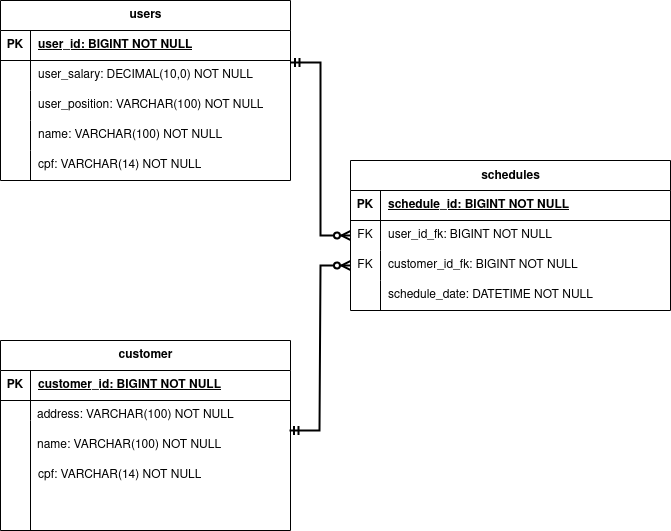

The diagram above was exported from draw.io. Its source (the exported page's mxGraphModel, read from the mxfile embedded in the PNG):
<mxGraphModel dx="1687" dy="901" grid="1" gridSize="10" guides="1" tooltips="1" connect="1" arrows="1" fold="1" page="1" pageScale="1" pageWidth="827" pageHeight="1169" math="0" shadow="0">
  <root>
    <mxCell id="0" />
    <mxCell id="1" parent="0" />
    <mxCell id="8LMYMYf-tzyVadLwaxJ_-14" value="&lt;pre dir=&quot;ltr&quot; data-ved=&quot;2ahUKEwiwsoLEzOWCAxVwp5UCHY0nAoIQ3ewLegQIBhAP&quot; style=&quot;text-align:left&quot; id=&quot;tw-target-text&quot; data-placeholder=&quot;Tradução&quot; class=&quot;tw-data-text tw-text-large tw-ta&quot;&gt;&lt;font face=&quot;Helvetica&quot;&gt;schedules&lt;/font&gt;&lt;/pre&gt;" style="shape=table;startSize=30;container=1;collapsible=1;childLayout=tableLayout;fixedRows=1;rowLines=0;fontStyle=1;align=center;resizeLast=1;html=1;" parent="1" vertex="1">
      <mxGeometry x="460" y="360" width="320" height="150" as="geometry" />
    </mxCell>
    <mxCell id="8LMYMYf-tzyVadLwaxJ_-15" value="" style="shape=tableRow;horizontal=0;startSize=0;swimlaneHead=0;swimlaneBody=0;fillColor=none;collapsible=0;dropTarget=0;points=[[0,0.5],[1,0.5]];portConstraint=eastwest;top=0;left=0;right=0;bottom=1;" parent="8LMYMYf-tzyVadLwaxJ_-14" vertex="1">
      <mxGeometry y="30" width="320" height="30" as="geometry" />
    </mxCell>
    <mxCell id="8LMYMYf-tzyVadLwaxJ_-16" value="PK" style="shape=partialRectangle;connectable=0;fillColor=none;top=0;left=0;bottom=0;right=0;fontStyle=1;overflow=hidden;whiteSpace=wrap;html=1;" parent="8LMYMYf-tzyVadLwaxJ_-15" vertex="1">
      <mxGeometry width="30" height="30" as="geometry">
        <mxRectangle width="30" height="30" as="alternateBounds" />
      </mxGeometry>
    </mxCell>
    <mxCell id="8LMYMYf-tzyVadLwaxJ_-17" value="schedule_id: BIGINT NOT NULL" style="shape=partialRectangle;connectable=0;fillColor=none;top=0;left=0;bottom=0;right=0;align=left;spacingLeft=6;fontStyle=5;overflow=hidden;whiteSpace=wrap;html=1;" parent="8LMYMYf-tzyVadLwaxJ_-15" vertex="1">
      <mxGeometry x="30" width="290" height="30" as="geometry">
        <mxRectangle width="290" height="30" as="alternateBounds" />
      </mxGeometry>
    </mxCell>
    <mxCell id="8LMYMYf-tzyVadLwaxJ_-18" value="" style="shape=tableRow;horizontal=0;startSize=0;swimlaneHead=0;swimlaneBody=0;fillColor=none;collapsible=0;dropTarget=0;points=[[0,0.5],[1,0.5]];portConstraint=eastwest;top=0;left=0;right=0;bottom=0;" parent="8LMYMYf-tzyVadLwaxJ_-14" vertex="1">
      <mxGeometry y="60" width="320" height="30" as="geometry" />
    </mxCell>
    <mxCell id="8LMYMYf-tzyVadLwaxJ_-19" value="&lt;div&gt;FK&lt;/div&gt;" style="shape=partialRectangle;connectable=0;fillColor=none;top=0;left=0;bottom=0;right=0;editable=1;overflow=hidden;whiteSpace=wrap;html=1;" parent="8LMYMYf-tzyVadLwaxJ_-18" vertex="1">
      <mxGeometry width="30" height="30" as="geometry">
        <mxRectangle width="30" height="30" as="alternateBounds" />
      </mxGeometry>
    </mxCell>
    <mxCell id="8LMYMYf-tzyVadLwaxJ_-20" value="user_id_fk: BIGINT NOT NULL" style="shape=partialRectangle;connectable=0;fillColor=none;top=0;left=0;bottom=0;right=0;align=left;spacingLeft=6;overflow=hidden;whiteSpace=wrap;html=1;" parent="8LMYMYf-tzyVadLwaxJ_-18" vertex="1">
      <mxGeometry x="30" width="290" height="30" as="geometry">
        <mxRectangle width="290" height="30" as="alternateBounds" />
      </mxGeometry>
    </mxCell>
    <mxCell id="8LMYMYf-tzyVadLwaxJ_-21" value="" style="shape=tableRow;horizontal=0;startSize=0;swimlaneHead=0;swimlaneBody=0;fillColor=none;collapsible=0;dropTarget=0;points=[[0,0.5],[1,0.5]];portConstraint=eastwest;top=0;left=0;right=0;bottom=0;" parent="8LMYMYf-tzyVadLwaxJ_-14" vertex="1">
      <mxGeometry y="90" width="320" height="30" as="geometry" />
    </mxCell>
    <mxCell id="8LMYMYf-tzyVadLwaxJ_-22" value="FK" style="shape=partialRectangle;connectable=0;fillColor=none;top=0;left=0;bottom=0;right=0;editable=1;overflow=hidden;whiteSpace=wrap;html=1;" parent="8LMYMYf-tzyVadLwaxJ_-21" vertex="1">
      <mxGeometry width="30" height="30" as="geometry">
        <mxRectangle width="30" height="30" as="alternateBounds" />
      </mxGeometry>
    </mxCell>
    <mxCell id="8LMYMYf-tzyVadLwaxJ_-23" value="customer_id_fk: BIGINT NOT NULL" style="shape=partialRectangle;connectable=0;fillColor=none;top=0;left=0;bottom=0;right=0;align=left;spacingLeft=6;overflow=hidden;whiteSpace=wrap;html=1;" parent="8LMYMYf-tzyVadLwaxJ_-21" vertex="1">
      <mxGeometry x="30" width="290" height="30" as="geometry">
        <mxRectangle width="290" height="30" as="alternateBounds" />
      </mxGeometry>
    </mxCell>
    <mxCell id="8LMYMYf-tzyVadLwaxJ_-24" value="" style="shape=tableRow;horizontal=0;startSize=0;swimlaneHead=0;swimlaneBody=0;fillColor=none;collapsible=0;dropTarget=0;points=[[0,0.5],[1,0.5]];portConstraint=eastwest;top=0;left=0;right=0;bottom=0;" parent="8LMYMYf-tzyVadLwaxJ_-14" vertex="1">
      <mxGeometry y="120" width="320" height="30" as="geometry" />
    </mxCell>
    <mxCell id="8LMYMYf-tzyVadLwaxJ_-25" value="" style="shape=partialRectangle;connectable=0;fillColor=none;top=0;left=0;bottom=0;right=0;editable=1;overflow=hidden;whiteSpace=wrap;html=1;" parent="8LMYMYf-tzyVadLwaxJ_-24" vertex="1">
      <mxGeometry width="30" height="30" as="geometry">
        <mxRectangle width="30" height="30" as="alternateBounds" />
      </mxGeometry>
    </mxCell>
    <mxCell id="8LMYMYf-tzyVadLwaxJ_-26" value="schedule_date: DATETIME NOT NULL" style="shape=partialRectangle;connectable=0;fillColor=none;top=0;left=0;bottom=0;right=0;align=left;spacingLeft=6;overflow=hidden;whiteSpace=wrap;html=1;" parent="8LMYMYf-tzyVadLwaxJ_-24" vertex="1">
      <mxGeometry x="30" width="290" height="30" as="geometry">
        <mxRectangle width="290" height="30" as="alternateBounds" />
      </mxGeometry>
    </mxCell>
    <mxCell id="8LMYMYf-tzyVadLwaxJ_-40" value="users" style="shape=table;startSize=30;container=1;collapsible=1;childLayout=tableLayout;fixedRows=1;rowLines=0;fontStyle=1;align=center;resizeLast=1;html=1;" parent="1" vertex="1">
      <mxGeometry x="110" y="200" width="290" height="180" as="geometry" />
    </mxCell>
    <mxCell id="8LMYMYf-tzyVadLwaxJ_-41" value="" style="shape=tableRow;horizontal=0;startSize=0;swimlaneHead=0;swimlaneBody=0;fillColor=none;collapsible=0;dropTarget=0;points=[[0,0.5],[1,0.5]];portConstraint=eastwest;top=0;left=0;right=0;bottom=1;" parent="8LMYMYf-tzyVadLwaxJ_-40" vertex="1">
      <mxGeometry y="30" width="290" height="30" as="geometry" />
    </mxCell>
    <mxCell id="8LMYMYf-tzyVadLwaxJ_-42" value="PK" style="shape=partialRectangle;connectable=0;fillColor=none;top=0;left=0;bottom=0;right=0;fontStyle=1;overflow=hidden;whiteSpace=wrap;html=1;" parent="8LMYMYf-tzyVadLwaxJ_-41" vertex="1">
      <mxGeometry width="30" height="30" as="geometry">
        <mxRectangle width="30" height="30" as="alternateBounds" />
      </mxGeometry>
    </mxCell>
    <mxCell id="8LMYMYf-tzyVadLwaxJ_-43" value="user_id: BIGINT NOT NULL" style="shape=partialRectangle;connectable=0;fillColor=none;top=0;left=0;bottom=0;right=0;align=left;spacingLeft=6;fontStyle=5;overflow=hidden;whiteSpace=wrap;html=1;" parent="8LMYMYf-tzyVadLwaxJ_-41" vertex="1">
      <mxGeometry x="30" width="260" height="30" as="geometry">
        <mxRectangle width="260" height="30" as="alternateBounds" />
      </mxGeometry>
    </mxCell>
    <mxCell id="8LMYMYf-tzyVadLwaxJ_-44" value="" style="shape=tableRow;horizontal=0;startSize=0;swimlaneHead=0;swimlaneBody=0;fillColor=none;collapsible=0;dropTarget=0;points=[[0,0.5],[1,0.5]];portConstraint=eastwest;top=0;left=0;right=0;bottom=0;" parent="8LMYMYf-tzyVadLwaxJ_-40" vertex="1">
      <mxGeometry y="60" width="290" height="30" as="geometry" />
    </mxCell>
    <mxCell id="8LMYMYf-tzyVadLwaxJ_-45" value="" style="shape=partialRectangle;connectable=0;fillColor=none;top=0;left=0;bottom=0;right=0;editable=1;overflow=hidden;whiteSpace=wrap;html=1;" parent="8LMYMYf-tzyVadLwaxJ_-44" vertex="1">
      <mxGeometry width="30" height="30" as="geometry">
        <mxRectangle width="30" height="30" as="alternateBounds" />
      </mxGeometry>
    </mxCell>
    <mxCell id="8LMYMYf-tzyVadLwaxJ_-46" value="user_salary: DECIMAL(10,0) NOT NULL" style="shape=partialRectangle;connectable=0;fillColor=none;top=0;left=0;bottom=0;right=0;align=left;spacingLeft=6;overflow=hidden;whiteSpace=wrap;html=1;" parent="8LMYMYf-tzyVadLwaxJ_-44" vertex="1">
      <mxGeometry x="30" width="260" height="30" as="geometry">
        <mxRectangle width="260" height="30" as="alternateBounds" />
      </mxGeometry>
    </mxCell>
    <mxCell id="8LMYMYf-tzyVadLwaxJ_-47" value="" style="shape=tableRow;horizontal=0;startSize=0;swimlaneHead=0;swimlaneBody=0;fillColor=none;collapsible=0;dropTarget=0;points=[[0,0.5],[1,0.5]];portConstraint=eastwest;top=0;left=0;right=0;bottom=0;" parent="8LMYMYf-tzyVadLwaxJ_-40" vertex="1">
      <mxGeometry y="90" width="290" height="30" as="geometry" />
    </mxCell>
    <mxCell id="8LMYMYf-tzyVadLwaxJ_-48" value="" style="shape=partialRectangle;connectable=0;fillColor=none;top=0;left=0;bottom=0;right=0;editable=1;overflow=hidden;whiteSpace=wrap;html=1;" parent="8LMYMYf-tzyVadLwaxJ_-47" vertex="1">
      <mxGeometry width="30" height="30" as="geometry">
        <mxRectangle width="30" height="30" as="alternateBounds" />
      </mxGeometry>
    </mxCell>
    <mxCell id="8LMYMYf-tzyVadLwaxJ_-49" value="user_position: VARCHAR(100) NOT NULL" style="shape=partialRectangle;connectable=0;fillColor=none;top=0;left=0;bottom=0;right=0;align=left;spacingLeft=6;overflow=hidden;whiteSpace=wrap;html=1;" parent="8LMYMYf-tzyVadLwaxJ_-47" vertex="1">
      <mxGeometry x="30" width="260" height="30" as="geometry">
        <mxRectangle width="260" height="30" as="alternateBounds" />
      </mxGeometry>
    </mxCell>
    <mxCell id="8LMYMYf-tzyVadLwaxJ_-50" value="" style="shape=tableRow;horizontal=0;startSize=0;swimlaneHead=0;swimlaneBody=0;fillColor=none;collapsible=0;dropTarget=0;points=[[0,0.5],[1,0.5]];portConstraint=eastwest;top=0;left=0;right=0;bottom=0;" parent="8LMYMYf-tzyVadLwaxJ_-40" vertex="1">
      <mxGeometry y="120" width="290" height="30" as="geometry" />
    </mxCell>
    <mxCell id="8LMYMYf-tzyVadLwaxJ_-51" value="" style="shape=partialRectangle;connectable=0;fillColor=none;top=0;left=0;bottom=0;right=0;editable=1;overflow=hidden;whiteSpace=wrap;html=1;" parent="8LMYMYf-tzyVadLwaxJ_-50" vertex="1">
      <mxGeometry width="30" height="30" as="geometry">
        <mxRectangle width="30" height="30" as="alternateBounds" />
      </mxGeometry>
    </mxCell>
    <mxCell id="8LMYMYf-tzyVadLwaxJ_-52" value="name: VARCHAR(100) NOT NULL" style="shape=partialRectangle;connectable=0;fillColor=none;top=0;left=0;bottom=0;right=0;align=left;spacingLeft=6;overflow=hidden;whiteSpace=wrap;html=1;" parent="8LMYMYf-tzyVadLwaxJ_-50" vertex="1">
      <mxGeometry x="30" width="260" height="30" as="geometry">
        <mxRectangle width="260" height="30" as="alternateBounds" />
      </mxGeometry>
    </mxCell>
    <mxCell id="8HKlgUMAAlB-ktEDK5Hj-1" value="" style="shape=tableRow;horizontal=0;startSize=0;swimlaneHead=0;swimlaneBody=0;fillColor=none;collapsible=0;dropTarget=0;points=[[0,0.5],[1,0.5]];portConstraint=eastwest;top=0;left=0;right=0;bottom=0;" parent="8LMYMYf-tzyVadLwaxJ_-40" vertex="1">
      <mxGeometry y="150" width="290" height="30" as="geometry" />
    </mxCell>
    <mxCell id="8HKlgUMAAlB-ktEDK5Hj-2" value="" style="shape=partialRectangle;connectable=0;fillColor=none;top=0;left=0;bottom=0;right=0;editable=1;overflow=hidden;whiteSpace=wrap;html=1;" parent="8HKlgUMAAlB-ktEDK5Hj-1" vertex="1">
      <mxGeometry width="30" height="30" as="geometry">
        <mxRectangle width="30" height="30" as="alternateBounds" />
      </mxGeometry>
    </mxCell>
    <mxCell id="8HKlgUMAAlB-ktEDK5Hj-3" value="cpf: VARCHAR(14) NOT NULL" style="shape=partialRectangle;connectable=0;fillColor=none;top=0;left=0;bottom=0;right=0;align=left;spacingLeft=6;overflow=hidden;whiteSpace=wrap;html=1;" parent="8HKlgUMAAlB-ktEDK5Hj-1" vertex="1">
      <mxGeometry x="30" width="260" height="30" as="geometry">
        <mxRectangle width="260" height="30" as="alternateBounds" />
      </mxGeometry>
    </mxCell>
    <mxCell id="h06fmkKGR5MB8YrH5It8-2" value="" style="edgeStyle=entityRelationEdgeStyle;fontSize=12;html=1;endArrow=ERzeroToMany;startArrow=ERmandOne;rounded=0;strokeWidth=2;entryX=0;entryY=0.5;entryDx=0;entryDy=0;" parent="1" target="8LMYMYf-tzyVadLwaxJ_-21" edge="1">
      <mxGeometry width="100" height="100" relative="1" as="geometry">
        <mxPoint x="399" y="630" as="sourcePoint" />
        <mxPoint x="459" y="510" as="targetPoint" />
        <Array as="points">
          <mxPoint x="389" y="570" />
          <mxPoint x="399" y="570" />
        </Array>
      </mxGeometry>
    </mxCell>
    <mxCell id="iBSilC2HIdmO0CxAe3SN-1" value="" style="edgeStyle=entityRelationEdgeStyle;fontSize=12;html=1;endArrow=ERzeroToMany;startArrow=ERmandOne;rounded=0;strokeWidth=2;exitX=1;exitY=1.067;exitDx=0;exitDy=0;exitPerimeter=0;entryX=0;entryY=0.5;entryDx=0;entryDy=0;" parent="1" source="8LMYMYf-tzyVadLwaxJ_-41" target="8LMYMYf-tzyVadLwaxJ_-18" edge="1">
      <mxGeometry width="100" height="100" relative="1" as="geometry">
        <mxPoint x="400" y="540" as="sourcePoint" />
        <mxPoint x="460" y="420" as="targetPoint" />
        <Array as="points">
          <mxPoint x="390" y="480" />
          <mxPoint x="400" y="480" />
        </Array>
      </mxGeometry>
    </mxCell>
    <mxCell id="8LMYMYf-tzyVadLwaxJ_-27" value="customer" style="shape=table;startSize=30;container=1;collapsible=1;childLayout=tableLayout;fixedRows=1;rowLines=0;fontStyle=1;align=center;resizeLast=1;html=1;" parent="1" vertex="1">
      <mxGeometry x="110" y="540" width="290" height="190" as="geometry" />
    </mxCell>
    <mxCell id="8LMYMYf-tzyVadLwaxJ_-28" value="" style="shape=tableRow;horizontal=0;startSize=0;swimlaneHead=0;swimlaneBody=0;fillColor=none;collapsible=0;dropTarget=0;points=[[0,0.5],[1,0.5]];portConstraint=eastwest;top=0;left=0;right=0;bottom=1;" parent="8LMYMYf-tzyVadLwaxJ_-27" vertex="1">
      <mxGeometry y="30" width="290" height="30" as="geometry" />
    </mxCell>
    <mxCell id="8LMYMYf-tzyVadLwaxJ_-29" value="PK" style="shape=partialRectangle;connectable=0;fillColor=none;top=0;left=0;bottom=0;right=0;fontStyle=1;overflow=hidden;whiteSpace=wrap;html=1;" parent="8LMYMYf-tzyVadLwaxJ_-28" vertex="1">
      <mxGeometry width="30" height="30" as="geometry">
        <mxRectangle width="30" height="30" as="alternateBounds" />
      </mxGeometry>
    </mxCell>
    <mxCell id="8LMYMYf-tzyVadLwaxJ_-30" value="customer_id: BIGINT NOT NULL" style="shape=partialRectangle;connectable=0;fillColor=none;top=0;left=0;bottom=0;right=0;align=left;spacingLeft=6;fontStyle=5;overflow=hidden;whiteSpace=wrap;html=1;" parent="8LMYMYf-tzyVadLwaxJ_-28" vertex="1">
      <mxGeometry x="30" width="260" height="30" as="geometry">
        <mxRectangle width="260" height="30" as="alternateBounds" />
      </mxGeometry>
    </mxCell>
    <mxCell id="8LMYMYf-tzyVadLwaxJ_-31" value="" style="shape=tableRow;horizontal=0;startSize=0;swimlaneHead=0;swimlaneBody=0;fillColor=none;collapsible=0;dropTarget=0;points=[[0,0.5],[1,0.5]];portConstraint=eastwest;top=0;left=0;right=0;bottom=0;" parent="8LMYMYf-tzyVadLwaxJ_-27" vertex="1">
      <mxGeometry y="60" width="290" height="20" as="geometry" />
    </mxCell>
    <mxCell id="8LMYMYf-tzyVadLwaxJ_-32" value="" style="shape=partialRectangle;connectable=0;fillColor=none;top=0;left=0;bottom=0;right=0;editable=1;overflow=hidden;whiteSpace=wrap;html=1;" parent="8LMYMYf-tzyVadLwaxJ_-31" vertex="1">
      <mxGeometry width="30" height="20" as="geometry">
        <mxRectangle width="30" height="20" as="alternateBounds" />
      </mxGeometry>
    </mxCell>
    <mxCell id="8LMYMYf-tzyVadLwaxJ_-33" value="" style="shape=partialRectangle;connectable=0;fillColor=none;top=0;left=0;bottom=0;right=0;align=left;spacingLeft=6;overflow=hidden;whiteSpace=wrap;html=1;" parent="8LMYMYf-tzyVadLwaxJ_-31" vertex="1">
      <mxGeometry x="30" width="260" height="20" as="geometry">
        <mxRectangle width="260" height="20" as="alternateBounds" />
      </mxGeometry>
    </mxCell>
    <mxCell id="8LMYMYf-tzyVadLwaxJ_-37" value="" style="shape=tableRow;horizontal=0;startSize=0;swimlaneHead=0;swimlaneBody=0;fillColor=none;collapsible=0;dropTarget=0;points=[[0,0.5],[1,0.5]];portConstraint=eastwest;top=0;left=0;right=0;bottom=0;" parent="8LMYMYf-tzyVadLwaxJ_-27" vertex="1">
      <mxGeometry y="80" width="290" height="110" as="geometry" />
    </mxCell>
    <mxCell id="8LMYMYf-tzyVadLwaxJ_-38" value="" style="shape=partialRectangle;connectable=0;fillColor=none;top=0;left=0;bottom=0;right=0;editable=1;overflow=hidden;whiteSpace=wrap;html=1;" parent="8LMYMYf-tzyVadLwaxJ_-37" vertex="1">
      <mxGeometry width="30" height="110" as="geometry">
        <mxRectangle width="30" height="110" as="alternateBounds" />
      </mxGeometry>
    </mxCell>
    <mxCell id="8LMYMYf-tzyVadLwaxJ_-39" value="&lt;div&gt;&lt;br&gt;&lt;/div&gt;&lt;div&gt;&lt;br&gt;&lt;/div&gt;" style="shape=partialRectangle;connectable=0;fillColor=none;top=0;left=0;bottom=0;right=0;align=left;spacingLeft=6;overflow=hidden;whiteSpace=wrap;html=1;" parent="8LMYMYf-tzyVadLwaxJ_-37" vertex="1">
      <mxGeometry x="30" width="260" height="110" as="geometry">
        <mxRectangle width="260" height="110" as="alternateBounds" />
      </mxGeometry>
    </mxCell>
    <mxCell id="S2IIQY8kWAQDqkq7xf-r-21" value="name: VARCHAR(100) NOT NULL" style="shape=partialRectangle;connectable=0;fillColor=none;top=0;left=0;bottom=0;right=0;align=left;spacingLeft=6;overflow=hidden;whiteSpace=wrap;html=1;" parent="1" vertex="1">
      <mxGeometry x="139" y="630" width="260" height="30" as="geometry">
        <mxRectangle width="260" height="40" as="alternateBounds" />
      </mxGeometry>
    </mxCell>
    <mxCell id="S2IIQY8kWAQDqkq7xf-r-22" value="" style="shape=tableRow;horizontal=0;startSize=0;swimlaneHead=0;swimlaneBody=0;fillColor=none;collapsible=0;dropTarget=0;points=[[0,0.5],[1,0.5]];portConstraint=eastwest;top=0;left=0;right=0;bottom=0;" parent="1" vertex="1">
      <mxGeometry x="124" y="700" width="290" height="30" as="geometry" />
    </mxCell>
    <mxCell id="S2IIQY8kWAQDqkq7xf-r-23" value="" style="shape=partialRectangle;connectable=0;fillColor=none;top=0;left=0;bottom=0;right=0;editable=1;overflow=hidden;whiteSpace=wrap;html=1;" parent="S2IIQY8kWAQDqkq7xf-r-22" vertex="1">
      <mxGeometry width="30" height="30" as="geometry">
        <mxRectangle width="30" height="30" as="alternateBounds" />
      </mxGeometry>
    </mxCell>
    <mxCell id="S2IIQY8kWAQDqkq7xf-r-24" value="address: VARCHAR(100) NOT NULL" style="shape=partialRectangle;connectable=0;fillColor=none;top=0;left=0;bottom=0;right=0;align=left;spacingLeft=6;overflow=hidden;whiteSpace=wrap;html=1;" parent="1" vertex="1">
      <mxGeometry x="139" y="600" width="260" height="30" as="geometry">
        <mxRectangle width="260" height="30" as="alternateBounds" />
      </mxGeometry>
    </mxCell>
    <mxCell id="S2IIQY8kWAQDqkq7xf-r-26" value="cpf: VARCHAR(14) NOT NULL" style="shape=partialRectangle;connectable=0;fillColor=none;top=0;left=0;bottom=0;right=0;align=left;spacingLeft=6;overflow=hidden;whiteSpace=wrap;html=1;" parent="1" vertex="1">
      <mxGeometry x="140" y="660" width="260" height="30" as="geometry">
        <mxRectangle width="260" height="40" as="alternateBounds" />
      </mxGeometry>
    </mxCell>
  </root>
</mxGraphModel>